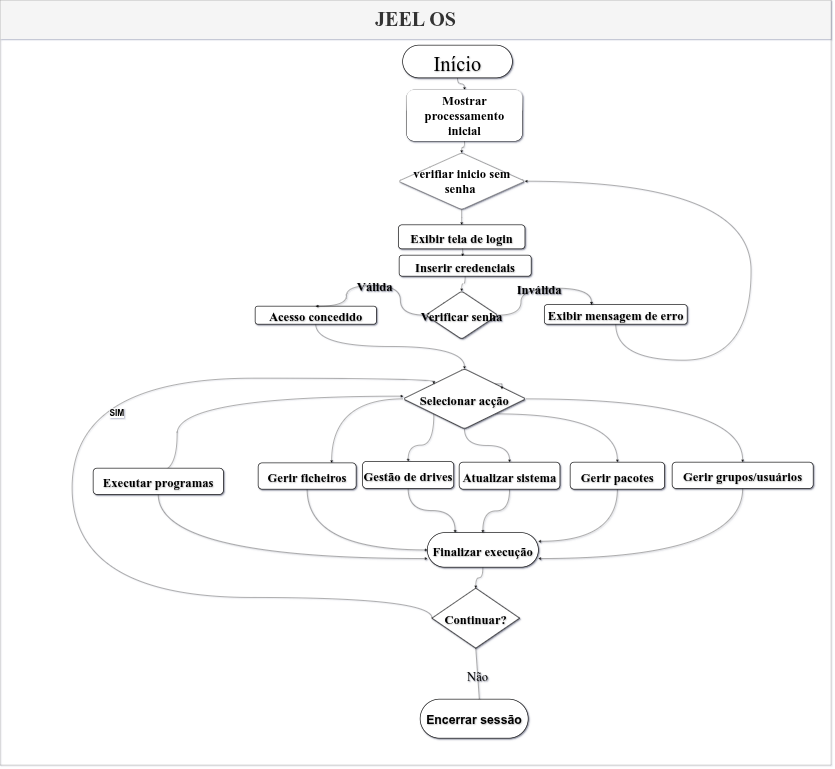

The diagram above was exported from draw.io. Its source (the exported page's mxGraphModel, read from the mxfile embedded in the PNG):
<mxGraphModel dx="1659" dy="2683" grid="1" gridSize="10" guides="1" tooltips="1" connect="1" arrows="1" fold="1" page="1" pageScale="1" pageWidth="827" pageHeight="1169" math="0" shadow="0">
  <root>
    <mxCell id="0" />
    <mxCell id="1" parent="0" />
    <mxCell id="ciuhcS7t6bFyoUBQF0nP-67" value="&lt;font style=&quot;font-size: 67px;&quot; face=&quot;Times New Roman&quot;&gt;JEEL OS&lt;/font&gt;" style="swimlane;whiteSpace=wrap;html=1;swimlaneHead=1;swimlaneBody=1;horizontal=1;editable=1;movable=1;resizable=1;rotatable=1;deletable=1;locked=0;connectable=1;startSize=130;swimlaneLine=0;fillColor=#f5f5f5;fontColor=#333333;strokeColor=#666666;" parent="1" vertex="1">
      <mxGeometry x="1170" y="-430" width="2770" height="2550" as="geometry" />
    </mxCell>
    <mxCell id="VaAe8O2IzWJFN84-R9Fo-29" value="" style="edgeStyle=orthogonalEdgeStyle;rounded=0;orthogonalLoop=1;jettySize=auto;html=1;fontStyle=1" parent="ciuhcS7t6bFyoUBQF0nP-67" source="ciuhcS7t6bFyoUBQF0nP-57" target="ciuhcS7t6bFyoUBQF0nP-2" edge="1">
      <mxGeometry relative="1" as="geometry" />
    </mxCell>
    <mxCell id="ciuhcS7t6bFyoUBQF0nP-57" value="&lt;b&gt;verifiar inicio sem senha&amp;nbsp;&lt;/b&gt;" style="rhombus;whiteSpace=wrap;html=1;fontSize=42;rounded=1;fixDash=0;shadow=1;align=center;fontFamily=Times New Roman;" parent="ciuhcS7t6bFyoUBQF0nP-67" vertex="1">
      <mxGeometry x="1327.5" y="509" width="421.67" height="189" as="geometry" />
    </mxCell>
    <mxCell id="VaAe8O2IzWJFN84-R9Fo-15" style="edgeStyle=orthogonalEdgeStyle;rounded=0;orthogonalLoop=1;jettySize=auto;html=1;exitX=0.5;exitY=1;exitDx=0;exitDy=0;entryX=0;entryY=0.75;entryDx=0;entryDy=0;curved=1;fontSize=42;fixDash=0;shadow=1;align=center;fontFamily=Times New Roman;" parent="ciuhcS7t6bFyoUBQF0nP-67" source="ciuhcS7t6bFyoUBQF0nP-8" target="ciuhcS7t6bFyoUBQF0nP-14" edge="1">
      <mxGeometry relative="1" as="geometry" />
    </mxCell>
    <mxCell id="VaAe8O2IzWJFN84-R9Fo-42" style="edgeStyle=orthogonalEdgeStyle;rounded=0;orthogonalLoop=1;jettySize=auto;html=1;curved=1;" parent="ciuhcS7t6bFyoUBQF0nP-67" edge="1">
      <mxGeometry relative="1" as="geometry">
        <mxPoint x="1343.499999999999" y="1320" as="targetPoint" />
        <mxPoint x="530.5" y="1570" as="sourcePoint" />
        <Array as="points">
          <mxPoint x="590" y="1570" />
          <mxPoint x="590" y="1320" />
        </Array>
      </mxGeometry>
    </mxCell>
    <mxCell id="ciuhcS7t6bFyoUBQF0nP-8" value="Executar programas" style="strokeWidth=2;labelBackgroundColor=none;textShadow=1;fontFamily=Times New Roman;rounded=1;shadow=1;container=0;fontSize=42;fontStyle=1;fixDash=0;align=center;" parent="ciuhcS7t6bFyoUBQF0nP-67" vertex="1">
      <mxGeometry x="310" y="1560" width="434" height="87.5" as="geometry" />
    </mxCell>
    <mxCell id="ua2R984K36d4mdiDi7az-5" style="edgeStyle=orthogonalEdgeStyle;rounded=0;orthogonalLoop=1;jettySize=auto;html=1;exitX=0.5;exitY=1;exitDx=0;exitDy=0;entryX=0.5;entryY=0;entryDx=0;entryDy=0;curved=1;fontStyle=1" edge="1" parent="ciuhcS7t6bFyoUBQF0nP-67" source="ciuhcS7t6bFyoUBQF0nP-5" target="ciuhcS7t6bFyoUBQF0nP-7">
      <mxGeometry relative="1" as="geometry" />
    </mxCell>
    <mxCell id="ciuhcS7t6bFyoUBQF0nP-5" value="Acesso concedido" style="strokeWidth=2;labelBackgroundColor=none;textShadow=1;fontFamily=Times New Roman;rounded=1;shadow=1;container=0;fontSize=42;fixDash=0;align=center;fontStyle=1" parent="ciuhcS7t6bFyoUBQF0nP-67" vertex="1">
      <mxGeometry x="850" y="1020" width="404" height="60" as="geometry" />
    </mxCell>
    <mxCell id="ua2R984K36d4mdiDi7az-6" style="edgeStyle=orthogonalEdgeStyle;rounded=0;orthogonalLoop=1;jettySize=auto;html=1;exitX=0.5;exitY=1;exitDx=0;exitDy=0;entryX=1;entryY=0.5;entryDx=0;entryDy=0;curved=1;" edge="1" parent="ciuhcS7t6bFyoUBQF0nP-67" source="ciuhcS7t6bFyoUBQF0nP-6" target="ciuhcS7t6bFyoUBQF0nP-57">
      <mxGeometry relative="1" as="geometry">
        <Array as="points">
          <mxPoint x="2052" y="1200" />
          <mxPoint x="2503" y="1200" />
          <mxPoint x="2503" y="603" />
        </Array>
      </mxGeometry>
    </mxCell>
    <mxCell id="ciuhcS7t6bFyoUBQF0nP-6" value="Exibir mensagem de erro" style="strokeWidth=2;labelBackgroundColor=none;textShadow=1;fontFamily=Times New Roman;rounded=1;shadow=1;container=0;fontSize=42;fixDash=0;align=center;fontStyle=1" parent="ciuhcS7t6bFyoUBQF0nP-67" vertex="1">
      <mxGeometry x="1814" y="1015" width="476" height="65" as="geometry" />
    </mxCell>
    <mxCell id="VaAe8O2IzWJFN84-R9Fo-37" style="edgeStyle=orthogonalEdgeStyle;rounded=0;orthogonalLoop=1;jettySize=auto;html=1;exitX=1;exitY=0.5;exitDx=0;exitDy=0;entryX=0.5;entryY=0;entryDx=0;entryDy=0;curved=1;" parent="ciuhcS7t6bFyoUBQF0nP-67" source="ciuhcS7t6bFyoUBQF0nP-7" target="ciuhcS7t6bFyoUBQF0nP-13" edge="1">
      <mxGeometry relative="1" as="geometry" />
    </mxCell>
    <mxCell id="VaAe8O2IzWJFN84-R9Fo-38" style="edgeStyle=orthogonalEdgeStyle;rounded=0;orthogonalLoop=1;jettySize=auto;html=1;exitX=1;exitY=1;exitDx=0;exitDy=0;entryX=0.5;entryY=0;entryDx=0;entryDy=0;curved=1;" parent="ciuhcS7t6bFyoUBQF0nP-67" source="ciuhcS7t6bFyoUBQF0nP-7" target="ciuhcS7t6bFyoUBQF0nP-12" edge="1">
      <mxGeometry relative="1" as="geometry" />
    </mxCell>
    <mxCell id="VaAe8O2IzWJFN84-R9Fo-39" style="edgeStyle=orthogonalEdgeStyle;rounded=0;orthogonalLoop=1;jettySize=auto;html=1;exitX=0.5;exitY=1;exitDx=0;exitDy=0;entryX=0.5;entryY=0;entryDx=0;entryDy=0;curved=1;" parent="ciuhcS7t6bFyoUBQF0nP-67" source="ciuhcS7t6bFyoUBQF0nP-7" target="ciuhcS7t6bFyoUBQF0nP-11" edge="1">
      <mxGeometry relative="1" as="geometry" />
    </mxCell>
    <mxCell id="VaAe8O2IzWJFN84-R9Fo-40" style="edgeStyle=orthogonalEdgeStyle;rounded=0;orthogonalLoop=1;jettySize=auto;html=1;exitX=0;exitY=1;exitDx=0;exitDy=0;entryX=0.5;entryY=0;entryDx=0;entryDy=0;curved=1;" parent="ciuhcS7t6bFyoUBQF0nP-67" source="ciuhcS7t6bFyoUBQF0nP-7" target="ciuhcS7t6bFyoUBQF0nP-10" edge="1">
      <mxGeometry relative="1" as="geometry" />
    </mxCell>
    <mxCell id="VaAe8O2IzWJFN84-R9Fo-41" style="edgeStyle=orthogonalEdgeStyle;rounded=0;orthogonalLoop=1;jettySize=auto;html=1;exitX=0;exitY=0.5;exitDx=0;exitDy=0;entryX=0.75;entryY=0;entryDx=0;entryDy=0;curved=1;" parent="ciuhcS7t6bFyoUBQF0nP-67" source="ciuhcS7t6bFyoUBQF0nP-7" target="ciuhcS7t6bFyoUBQF0nP-9" edge="1">
      <mxGeometry relative="1" as="geometry" />
    </mxCell>
    <mxCell id="ciuhcS7t6bFyoUBQF0nP-7" value="Selecionar acção" style="rhombus;strokeWidth=2;labelBackgroundColor=none;textShadow=1;fontFamily=Times New Roman;shadow=1;container=0;fontSize=42;rounded=1;fixDash=0;align=center;fontStyle=1" parent="ciuhcS7t6bFyoUBQF0nP-67" vertex="1">
      <mxGeometry x="1343.5" y="1229" width="408.5" height="200" as="geometry" />
    </mxCell>
    <mxCell id="VaAe8O2IzWJFN84-R9Fo-9" style="edgeStyle=orthogonalEdgeStyle;rounded=0;orthogonalLoop=1;jettySize=auto;html=1;exitX=0.5;exitY=1;exitDx=0;exitDy=0;entryX=0;entryY=0.5;entryDx=0;entryDy=0;curved=1;fontSize=42;fixDash=0;shadow=1;align=center;fontFamily=Times New Roman;" parent="ciuhcS7t6bFyoUBQF0nP-67" source="ciuhcS7t6bFyoUBQF0nP-9" target="ciuhcS7t6bFyoUBQF0nP-14" edge="1">
      <mxGeometry relative="1" as="geometry" />
    </mxCell>
    <mxCell id="ciuhcS7t6bFyoUBQF0nP-9" value="Gerir ficheiros" style="strokeWidth=2;labelBackgroundColor=none;textShadow=1;fontFamily=Times New Roman;rounded=1;glass=0;shadow=1;container=0;fontSize=42;fontStyle=1;fixDash=0;align=center;" parent="ciuhcS7t6bFyoUBQF0nP-67" vertex="1">
      <mxGeometry x="860" y="1542.5" width="326.53" height="87.5" as="geometry" />
    </mxCell>
    <mxCell id="VaAe8O2IzWJFN84-R9Fo-14" style="edgeStyle=orthogonalEdgeStyle;rounded=0;orthogonalLoop=1;jettySize=auto;html=1;exitX=0.5;exitY=1;exitDx=0;exitDy=0;entryX=0.25;entryY=0;entryDx=0;entryDy=0;curved=1;fontSize=42;fixDash=0;shadow=1;align=center;fontFamily=Times New Roman;" parent="ciuhcS7t6bFyoUBQF0nP-67" source="ciuhcS7t6bFyoUBQF0nP-10" target="ciuhcS7t6bFyoUBQF0nP-14" edge="1">
      <mxGeometry relative="1" as="geometry" />
    </mxCell>
    <mxCell id="ciuhcS7t6bFyoUBQF0nP-10" value="Gestão de drives" style="strokeWidth=2;labelBackgroundColor=none;textShadow=1;fontFamily=Times New Roman;rounded=1;glass=0;shadow=1;container=0;fontSize=42;fontStyle=1;strokeColor=default;gradientColor=none;fixDash=0;align=center;" parent="ciuhcS7t6bFyoUBQF0nP-67" vertex="1">
      <mxGeometry x="1208" y="1537.5" width="304" height="90" as="geometry" />
    </mxCell>
    <mxCell id="ua2R984K36d4mdiDi7az-11" style="edgeStyle=orthogonalEdgeStyle;rounded=0;orthogonalLoop=1;jettySize=auto;html=1;exitX=0.5;exitY=1;exitDx=0;exitDy=0;entryX=0.5;entryY=0;entryDx=0;entryDy=0;curved=1;" edge="1" parent="ciuhcS7t6bFyoUBQF0nP-67" source="ciuhcS7t6bFyoUBQF0nP-14" target="ciuhcS7t6bFyoUBQF0nP-15">
      <mxGeometry relative="1" as="geometry" />
    </mxCell>
    <mxCell id="ciuhcS7t6bFyoUBQF0nP-14" value="Finalizar execução" style="rounded=1;arcSize=50;strokeWidth=2;labelBackgroundColor=none;textShadow=1;fontFamily=Times New Roman;shadow=1;container=0;fontSize=42;glass=0;fixDash=0;align=center;fontStyle=1" parent="ciuhcS7t6bFyoUBQF0nP-67" vertex="1">
      <mxGeometry x="1424" y="1775" width="370" height="115" as="geometry" />
    </mxCell>
    <mxCell id="VaAe8O2IzWJFN84-R9Fo-12" style="edgeStyle=orthogonalEdgeStyle;rounded=0;orthogonalLoop=1;jettySize=auto;html=1;exitX=0.5;exitY=1;exitDx=0;exitDy=0;entryX=1;entryY=0.25;entryDx=0;entryDy=0;curved=1;fontSize=42;fixDash=0;shadow=1;align=center;fontFamily=Times New Roman;" parent="ciuhcS7t6bFyoUBQF0nP-67" source="ciuhcS7t6bFyoUBQF0nP-12" target="ciuhcS7t6bFyoUBQF0nP-14" edge="1">
      <mxGeometry relative="1" as="geometry" />
    </mxCell>
    <mxCell id="ciuhcS7t6bFyoUBQF0nP-12" value="Gerir pacotes" style="strokeWidth=2;labelBackgroundColor=none;textShadow=1;fontFamily=Times New Roman;rounded=1;glass=0;shadow=1;container=0;fontSize=42;fontStyle=1;fixDash=0;align=center;" parent="ciuhcS7t6bFyoUBQF0nP-67" vertex="1">
      <mxGeometry x="1900" y="1540" width="314.83" height="90" as="geometry" />
    </mxCell>
    <mxCell id="VaAe8O2IzWJFN84-R9Fo-11" style="edgeStyle=orthogonalEdgeStyle;rounded=0;orthogonalLoop=1;jettySize=auto;html=1;exitX=0.5;exitY=1;exitDx=0;exitDy=0;entryX=0.5;entryY=0;entryDx=0;entryDy=0;curved=1;fontSize=42;fixDash=0;shadow=1;align=center;fontFamily=Times New Roman;" parent="ciuhcS7t6bFyoUBQF0nP-67" source="ciuhcS7t6bFyoUBQF0nP-11" target="ciuhcS7t6bFyoUBQF0nP-14" edge="1">
      <mxGeometry relative="1" as="geometry" />
    </mxCell>
    <mxCell id="ciuhcS7t6bFyoUBQF0nP-11" value="Atualizar sistema" style="strokeWidth=2;labelBackgroundColor=none;textShadow=1;fontFamily=Times New Roman;rounded=1;glass=0;shadow=1;container=0;fontSize=42;fontStyle=1;fixDash=0;align=center;" parent="ciuhcS7t6bFyoUBQF0nP-67" vertex="1">
      <mxGeometry x="1530" y="1540" width="336" height="90" as="geometry" />
    </mxCell>
    <mxCell id="VaAe8O2IzWJFN84-R9Fo-32" style="edgeStyle=orthogonalEdgeStyle;rounded=0;orthogonalLoop=1;jettySize=auto;html=1;exitX=0;exitY=0.5;exitDx=0;exitDy=0;entryX=0;entryY=0;entryDx=0;entryDy=0;curved=1;" parent="ciuhcS7t6bFyoUBQF0nP-67" target="ciuhcS7t6bFyoUBQF0nP-7" edge="1" source="ciuhcS7t6bFyoUBQF0nP-15">
      <mxGeometry relative="1" as="geometry">
        <mxPoint x="1589.4099999999999" y="1991" as="sourcePoint" />
        <mxPoint x="1493.5" y="1260" as="targetPoint" />
        <Array as="points">
          <mxPoint x="1439" y="1991" />
          <mxPoint x="240" y="1991" />
          <mxPoint x="240" y="1260" />
          <mxPoint x="1446" y="1260" />
        </Array>
      </mxGeometry>
    </mxCell>
    <mxCell id="ua2R984K36d4mdiDi7az-1" value="&lt;b&gt;&lt;font style=&quot;font-size: 28px;&quot;&gt;SIM&lt;/font&gt;&lt;/b&gt;" style="edgeLabel;html=1;align=center;verticalAlign=middle;resizable=0;points=[];" vertex="1" connectable="0" parent="VaAe8O2IzWJFN84-R9Fo-32">
      <mxGeometry x="0.332" y="-115" relative="1" as="geometry">
        <mxPoint x="1" as="offset" />
      </mxGeometry>
    </mxCell>
    <mxCell id="ciuhcS7t6bFyoUBQF0nP-15" value="Continuar?" style="rhombus;strokeWidth=2;labelBackgroundColor=none;textShadow=1;fontFamily=Times New Roman;shadow=1;container=0;fontSize=42;fixDash=0;align=center;fontStyle=1" parent="ciuhcS7t6bFyoUBQF0nP-67" vertex="1">
      <mxGeometry x="1439.4099999999999" y="1960" width="292" height="200" as="geometry" />
    </mxCell>
    <mxCell id="ciuhcS7t6bFyoUBQF0nP-38" value="Não" style="curved=1;startArrow=none;endArrow=block;exitX=0.5;exitY=1;entryX=0.5;entryY=0;rounded=0;labelBackgroundColor=none;textShadow=1;fontFamily=Times New Roman;shadow=1;fontSize=42;fixDash=0;align=center;" parent="ciuhcS7t6bFyoUBQF0nP-67" source="ciuhcS7t6bFyoUBQF0nP-15" edge="1">
      <mxGeometry relative="1" as="geometry">
        <Array as="points" />
        <mxPoint x="1598" y="2339.999999999999" as="targetPoint" />
      </mxGeometry>
    </mxCell>
    <mxCell id="ciuhcS7t6bFyoUBQF0nP-16" value="Encerrar sessão" style="rounded=1;arcSize=50;strokeWidth=2;labelBackgroundColor=none;textShadow=1;fontFamily=Helvetica;shadow=1;container=0;fontSize=41;fontStyle=1" parent="ciuhcS7t6bFyoUBQF0nP-67" vertex="1">
      <mxGeometry x="1400" y="2330" width="360" height="130" as="geometry" />
    </mxCell>
    <mxCell id="VaAe8O2IzWJFN84-R9Fo-13" style="edgeStyle=orthogonalEdgeStyle;rounded=0;orthogonalLoop=1;jettySize=auto;html=1;exitX=0.5;exitY=1;exitDx=0;exitDy=0;entryX=1;entryY=0.75;entryDx=0;entryDy=0;curved=1;fontSize=42;fixDash=0;shadow=1;align=center;fontFamily=Times New Roman;" parent="ciuhcS7t6bFyoUBQF0nP-67" source="ciuhcS7t6bFyoUBQF0nP-13" target="ciuhcS7t6bFyoUBQF0nP-14" edge="1">
      <mxGeometry relative="1" as="geometry" />
    </mxCell>
    <mxCell id="ciuhcS7t6bFyoUBQF0nP-13" value="Gerir grupos/usuários" style="strokeWidth=2;labelBackgroundColor=none;textShadow=1;fontFamily=Times New Roman;rounded=1;glass=0;shadow=1;container=0;fontSize=42;fontStyle=1;fixDash=0;align=center;" parent="ciuhcS7t6bFyoUBQF0nP-67" vertex="1">
      <mxGeometry x="2240" y="1540" width="470" height="87.5" as="geometry" />
    </mxCell>
    <mxCell id="ua2R984K36d4mdiDi7az-8" style="edgeStyle=orthogonalEdgeStyle;rounded=0;orthogonalLoop=1;jettySize=auto;html=1;exitX=0.5;exitY=1;exitDx=0;exitDy=0;curved=1;" edge="1" parent="ciuhcS7t6bFyoUBQF0nP-67" source="ciuhcS7t6bFyoUBQF0nP-1" target="ciuhcS7t6bFyoUBQF0nP-53">
      <mxGeometry relative="1" as="geometry" />
    </mxCell>
    <mxCell id="ciuhcS7t6bFyoUBQF0nP-1" value="Início" style="rounded=1;arcSize=50;strokeWidth=2;labelBackgroundColor=none;textShadow=1;fontFamily=Times New Roman;shadow=1;container=0;fontSize=68;" parent="ciuhcS7t6bFyoUBQF0nP-67" vertex="1">
      <mxGeometry x="1341.68" y="150" width="365.67" height="109" as="geometry" />
    </mxCell>
    <mxCell id="ciuhcS7t6bFyoUBQF0nP-4" value="Verificar senha" style="rhombus;strokeWidth=2;labelBackgroundColor=none;textShadow=1;fontFamily=Times New Roman;shadow=1;container=0;fontSize=42;rounded=1;fixDash=0;align=center;fontStyle=1" parent="ciuhcS7t6bFyoUBQF0nP-67" vertex="1">
      <mxGeometry x="1418.33" y="970" width="240" height="160" as="geometry" />
    </mxCell>
    <mxCell id="ciuhcS7t6bFyoUBQF0nP-21" value="Inválida" style="curved=1;startArrow=none;endArrow=block;exitX=1;exitY=0.5;entryX=0.33;entryY=0;rounded=0;labelBackgroundColor=none;textShadow=1;fontFamily=Times New Roman;shadow=1;fontSize=42;exitDx=0;exitDy=0;edgeStyle=orthogonalEdgeStyle;fixDash=0;align=center;fontStyle=1" parent="ciuhcS7t6bFyoUBQF0nP-67" source="ciuhcS7t6bFyoUBQF0nP-4" target="ciuhcS7t6bFyoUBQF0nP-6" edge="1">
      <mxGeometry relative="1" as="geometry" />
    </mxCell>
    <mxCell id="ciuhcS7t6bFyoUBQF0nP-20" value="Válida" style="curved=1;startArrow=none;endArrow=block;exitX=0;exitY=0.5;entryX=0.5;entryY=0;rounded=0;labelBackgroundColor=none;textShadow=1;fontFamily=Times New Roman;shadow=1;fontSize=42;exitDx=0;exitDy=0;edgeStyle=orthogonalEdgeStyle;fixDash=0;align=center;fontStyle=1" parent="ciuhcS7t6bFyoUBQF0nP-67" source="ciuhcS7t6bFyoUBQF0nP-4" target="ciuhcS7t6bFyoUBQF0nP-5" edge="1">
      <mxGeometry relative="1" as="geometry">
        <Array as="points">
          <mxPoint x="1334" y="1050" />
          <mxPoint x="1334" y="951" />
          <mxPoint x="1154" y="951" />
        </Array>
      </mxGeometry>
    </mxCell>
    <mxCell id="ua2R984K36d4mdiDi7az-9" style="edgeStyle=orthogonalEdgeStyle;rounded=0;orthogonalLoop=1;jettySize=auto;html=1;exitX=0.5;exitY=1;exitDx=0;exitDy=0;entryX=0.5;entryY=0;entryDx=0;entryDy=0;curved=1;" edge="1" parent="ciuhcS7t6bFyoUBQF0nP-67" source="ciuhcS7t6bFyoUBQF0nP-53" target="ciuhcS7t6bFyoUBQF0nP-57">
      <mxGeometry relative="1" as="geometry" />
    </mxCell>
    <mxCell id="ciuhcS7t6bFyoUBQF0nP-53" value="&lt;b&gt;&lt;font&gt;Mostrar processamento inicial&lt;/font&gt;&lt;/b&gt;" style="rounded=1;whiteSpace=wrap;html=1;fontSize=42;shadow=1;strokeColor=default;gradientColor=none;fillStyle=auto;glass=1;fixDash=0;align=center;fontFamily=Times New Roman;" parent="ciuhcS7t6bFyoUBQF0nP-67" vertex="1">
      <mxGeometry x="1354.75" y="299" width="386" height="171" as="geometry" />
    </mxCell>
    <mxCell id="ua2R984K36d4mdiDi7az-2" style="edgeStyle=orthogonalEdgeStyle;rounded=0;orthogonalLoop=1;jettySize=auto;html=1;exitX=0.5;exitY=1;exitDx=0;exitDy=0;entryX=0.5;entryY=0;entryDx=0;entryDy=0;curved=1;fontStyle=1" edge="1" parent="ciuhcS7t6bFyoUBQF0nP-67" source="ciuhcS7t6bFyoUBQF0nP-3" target="ciuhcS7t6bFyoUBQF0nP-4">
      <mxGeometry relative="1" as="geometry" />
    </mxCell>
    <mxCell id="ciuhcS7t6bFyoUBQF0nP-3" value="Inserir credenciais" style="strokeWidth=2;labelBackgroundColor=none;textShadow=1;fontFamily=Times New Roman;shadow=1;rounded=1;container=0;fontSize=42;fixDash=0;align=center;fontStyle=1" parent="ciuhcS7t6bFyoUBQF0nP-67" vertex="1">
      <mxGeometry x="1330" y="850" width="440" height="70" as="geometry" />
    </mxCell>
    <mxCell id="ciuhcS7t6bFyoUBQF0nP-2" value="Exibir tela de login" style="strokeWidth=2;labelBackgroundColor=none;textShadow=1;fontFamily=Times New Roman;shadow=1;rounded=1;container=0;fontSize=42;fixDash=0;align=center;fontStyle=1" parent="ciuhcS7t6bFyoUBQF0nP-67" vertex="1">
      <mxGeometry x="1327.5" y="749" width="421.82" height="80" as="geometry" />
    </mxCell>
    <mxCell id="ua2R984K36d4mdiDi7az-3" style="edgeStyle=orthogonalEdgeStyle;rounded=0;orthogonalLoop=1;jettySize=auto;html=1;exitX=0.5;exitY=1;exitDx=0;exitDy=0;entryX=0.481;entryY=0.052;entryDx=0;entryDy=0;entryPerimeter=0;curved=1;fontStyle=1" edge="1" parent="ciuhcS7t6bFyoUBQF0nP-67" source="ciuhcS7t6bFyoUBQF0nP-2" target="ciuhcS7t6bFyoUBQF0nP-3">
      <mxGeometry relative="1" as="geometry" />
    </mxCell>
    <mxCell id="ua2R984K36d4mdiDi7az-10" style="edgeStyle=orthogonalEdgeStyle;rounded=0;orthogonalLoop=1;jettySize=auto;html=1;exitX=1;exitY=0;exitDx=0;exitDy=0;entryX=0.806;entryY=0.339;entryDx=0;entryDy=0;entryPerimeter=0;fontStyle=1" edge="1" parent="ciuhcS7t6bFyoUBQF0nP-67" source="ciuhcS7t6bFyoUBQF0nP-7" target="ciuhcS7t6bFyoUBQF0nP-7">
      <mxGeometry relative="1" as="geometry" />
    </mxCell>
  </root>
</mxGraphModel>